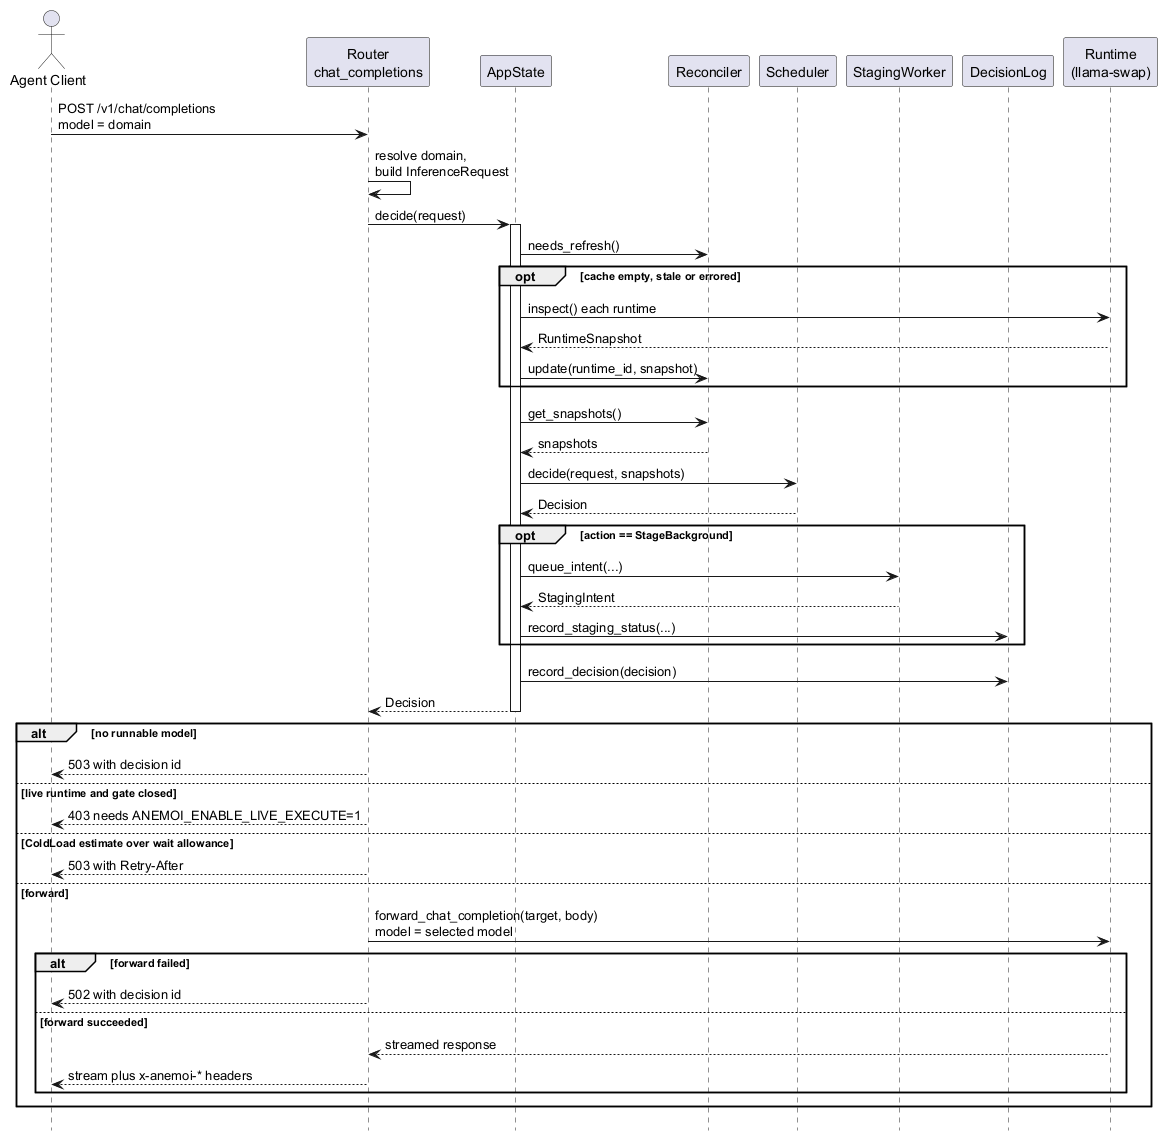

The diagram above was rendered by PlantUML. Its source (embedded in the PNG):
@startuml 10_sequence_gateway
' POST /v1/chat/completions, from chat_completions() in anemoi-daemon.
skinparam shadowing false
hide footbox

actor "Agent Client" as Client
participant "Router\nchat_completions" as Router
participant "AppState" as App
participant "Reconciler" as Rec
participant "Scheduler" as Sched
participant "StagingWorker" as Staging
participant "DecisionLog" as Log
participant "Runtime\n(llama-swap)" as Runtime

Client -> Router : POST /v1/chat/completions\nmodel = domain
Router -> Router : resolve domain,\nbuild InferenceRequest
Router -> App : decide(request)
activate App
App -> Rec : needs_refresh()
opt cache empty, stale or errored
  App -> Runtime : inspect() each runtime
  Runtime --> App : RuntimeSnapshot
  App -> Rec : update(runtime_id, snapshot)
end
App -> Rec : get_snapshots()
Rec --> App : snapshots
App -> Sched : decide(request, snapshots)
Sched --> App : Decision
opt action == StageBackground
  App -> Staging : queue_intent(...)
  Staging --> App : StagingIntent
  App -> Log : record_staging_status(...)
end
App -> Log : record_decision(decision)
App --> Router : Decision
deactivate App

alt no runnable model
  Router --> Client : 503 with decision id
else live runtime and gate closed
  Router --> Client : 403 needs ANEMOI_ENABLE_LIVE_EXECUTE=1
else ColdLoad estimate over wait allowance
  Router --> Client : 503 with Retry-After
else forward
  Router -> Runtime : forward_chat_completion(target, body)\nmodel = selected model
  alt forward failed
    Router --> Client : 502 with decision id
  else forward succeeded
    Runtime --> Router : streamed response
    Router --> Client : stream plus x-anemoi-* headers
  end
end
@enduml